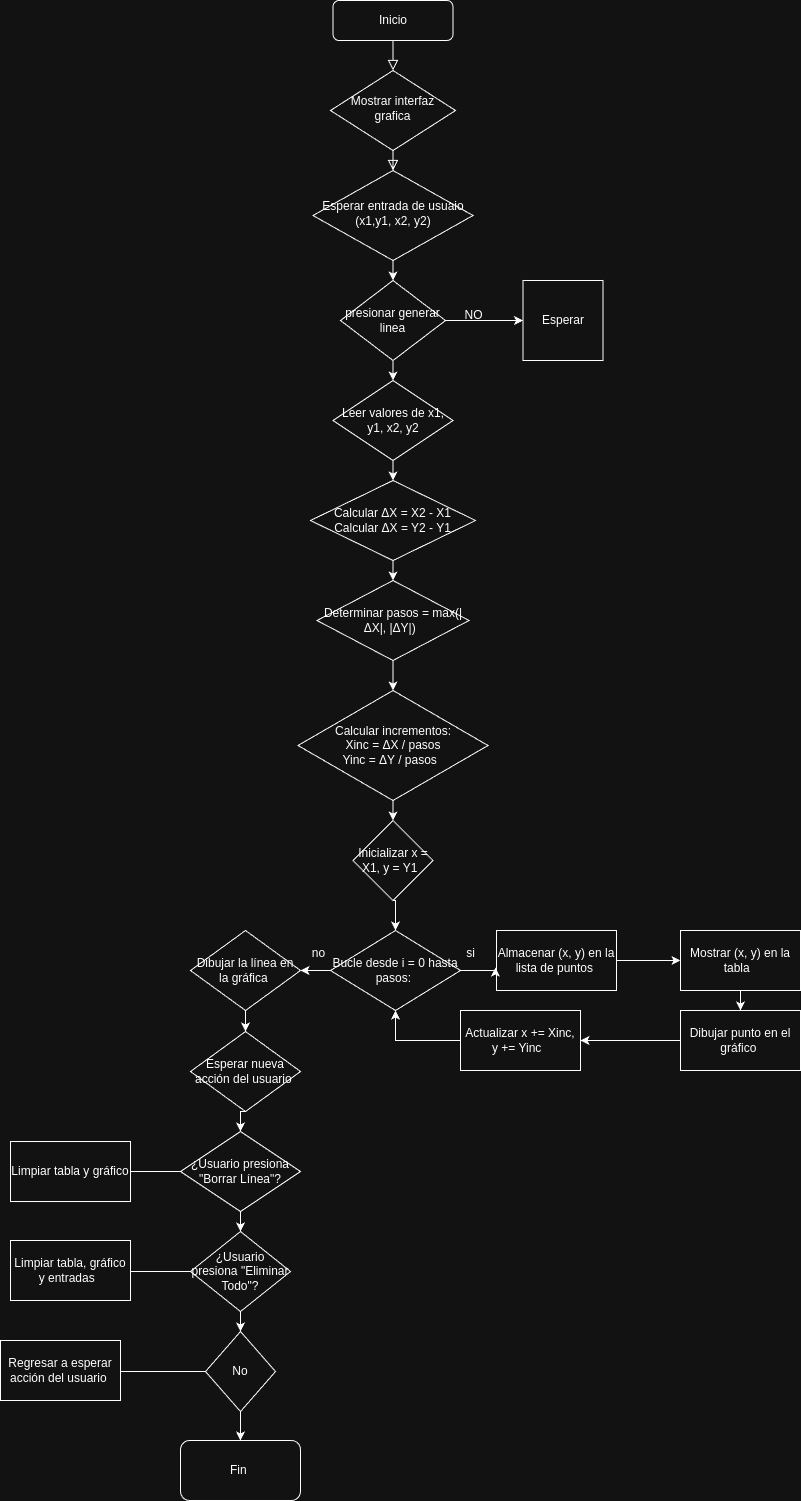

The diagram above was exported from draw.io. Its source (the exported page's mxGraphModel, read from the mxfile embedded in the PNG):
<mxGraphModel dx="1947" dy="488" grid="1" gridSize="10" guides="1" tooltips="1" connect="1" arrows="1" fold="1" page="1" pageScale="1" pageWidth="827" pageHeight="1169" math="0" shadow="0">
  <root>
    <mxCell id="WIyWlLk6GJQsqaUBKTNV-0" />
    <mxCell id="WIyWlLk6GJQsqaUBKTNV-1" parent="WIyWlLk6GJQsqaUBKTNV-0" />
    <mxCell id="WIyWlLk6GJQsqaUBKTNV-2" value="" style="rounded=0;html=1;jettySize=auto;orthogonalLoop=1;fontSize=11;endArrow=block;endFill=0;endSize=8;strokeWidth=1;shadow=0;labelBackgroundColor=none;edgeStyle=orthogonalEdgeStyle;" parent="WIyWlLk6GJQsqaUBKTNV-1" source="WIyWlLk6GJQsqaUBKTNV-3" target="WIyWlLk6GJQsqaUBKTNV-6" edge="1">
      <mxGeometry relative="1" as="geometry" />
    </mxCell>
    <mxCell id="WIyWlLk6GJQsqaUBKTNV-3" value="Inicio" style="rounded=1;whiteSpace=wrap;html=1;fontSize=12;glass=0;strokeWidth=1;shadow=0;" parent="WIyWlLk6GJQsqaUBKTNV-1" vertex="1">
      <mxGeometry x="132.5" y="80" width="120" height="40" as="geometry" />
    </mxCell>
    <mxCell id="WIyWlLk6GJQsqaUBKTNV-4" value="" style="rounded=0;html=1;jettySize=auto;orthogonalLoop=1;fontSize=11;endArrow=block;endFill=0;endSize=8;strokeWidth=1;shadow=0;labelBackgroundColor=none;edgeStyle=orthogonalEdgeStyle;" parent="WIyWlLk6GJQsqaUBKTNV-1" source="WIyWlLk6GJQsqaUBKTNV-6" target="WIyWlLk6GJQsqaUBKTNV-10" edge="1">
      <mxGeometry y="20" relative="1" as="geometry">
        <mxPoint as="offset" />
      </mxGeometry>
    </mxCell>
    <mxCell id="WIyWlLk6GJQsqaUBKTNV-6" value="Mostrar interfaz grafica" style="rhombus;whiteSpace=wrap;html=1;shadow=0;fontFamily=Helvetica;fontSize=12;align=center;strokeWidth=1;spacing=6;spacingTop=-4;" parent="WIyWlLk6GJQsqaUBKTNV-1" vertex="1">
      <mxGeometry x="130" y="150" width="125" height="80" as="geometry" />
    </mxCell>
    <mxCell id="I9f4dI44H1VWjNIsSmU2-50" style="edgeStyle=orthogonalEdgeStyle;rounded=0;orthogonalLoop=1;jettySize=auto;html=1;exitX=0.5;exitY=1;exitDx=0;exitDy=0;entryX=0.5;entryY=0;entryDx=0;entryDy=0;" edge="1" parent="WIyWlLk6GJQsqaUBKTNV-1" source="WIyWlLk6GJQsqaUBKTNV-10" target="I9f4dI44H1VWjNIsSmU2-2">
      <mxGeometry relative="1" as="geometry" />
    </mxCell>
    <mxCell id="WIyWlLk6GJQsqaUBKTNV-10" value="Esperar entrada de usuaio (x1,y1, x2, y2)" style="rhombus;whiteSpace=wrap;html=1;shadow=0;fontFamily=Helvetica;fontSize=12;align=center;strokeWidth=1;spacing=6;spacingTop=-4;" parent="WIyWlLk6GJQsqaUBKTNV-1" vertex="1">
      <mxGeometry x="112.5" y="250" width="160" height="90" as="geometry" />
    </mxCell>
    <mxCell id="I9f4dI44H1VWjNIsSmU2-4" style="edgeStyle=orthogonalEdgeStyle;rounded=0;orthogonalLoop=1;jettySize=auto;html=1;exitX=1;exitY=0.5;exitDx=0;exitDy=0;entryX=0;entryY=0.5;entryDx=0;entryDy=0;" edge="1" parent="WIyWlLk6GJQsqaUBKTNV-1" source="I9f4dI44H1VWjNIsSmU2-2" target="I9f4dI44H1VWjNIsSmU2-3">
      <mxGeometry relative="1" as="geometry" />
    </mxCell>
    <mxCell id="I9f4dI44H1VWjNIsSmU2-7" style="edgeStyle=orthogonalEdgeStyle;rounded=0;orthogonalLoop=1;jettySize=auto;html=1;exitX=0.5;exitY=1;exitDx=0;exitDy=0;entryX=0.5;entryY=0;entryDx=0;entryDy=0;" edge="1" parent="WIyWlLk6GJQsqaUBKTNV-1" source="I9f4dI44H1VWjNIsSmU2-2" target="I9f4dI44H1VWjNIsSmU2-6">
      <mxGeometry relative="1" as="geometry" />
    </mxCell>
    <mxCell id="I9f4dI44H1VWjNIsSmU2-2" value="presionar generar linea" style="rhombus;whiteSpace=wrap;html=1;" vertex="1" parent="WIyWlLk6GJQsqaUBKTNV-1">
      <mxGeometry x="140" y="360" width="105" height="80" as="geometry" />
    </mxCell>
    <mxCell id="I9f4dI44H1VWjNIsSmU2-3" value="Esperar" style="whiteSpace=wrap;html=1;rounded=0;" vertex="1" parent="WIyWlLk6GJQsqaUBKTNV-1">
      <mxGeometry x="322.5" y="360" width="80" height="80" as="geometry" />
    </mxCell>
    <mxCell id="I9f4dI44H1VWjNIsSmU2-5" value="NO" style="text;html=1;align=center;verticalAlign=middle;resizable=0;points=[];autosize=1;strokeColor=none;fillColor=none;" vertex="1" parent="WIyWlLk6GJQsqaUBKTNV-1">
      <mxGeometry x="252.5" y="380" width="40" height="30" as="geometry" />
    </mxCell>
    <mxCell id="I9f4dI44H1VWjNIsSmU2-10" style="edgeStyle=orthogonalEdgeStyle;rounded=0;orthogonalLoop=1;jettySize=auto;html=1;exitX=0.5;exitY=1;exitDx=0;exitDy=0;entryX=0.5;entryY=0;entryDx=0;entryDy=0;" edge="1" parent="WIyWlLk6GJQsqaUBKTNV-1" source="I9f4dI44H1VWjNIsSmU2-6" target="I9f4dI44H1VWjNIsSmU2-9">
      <mxGeometry relative="1" as="geometry" />
    </mxCell>
    <mxCell id="I9f4dI44H1VWjNIsSmU2-6" value="Leer valores de x1, y1, x2, y2" style="rhombus;whiteSpace=wrap;html=1;" vertex="1" parent="WIyWlLk6GJQsqaUBKTNV-1">
      <mxGeometry x="132.5" y="460" width="120" height="80" as="geometry" />
    </mxCell>
    <mxCell id="I9f4dI44H1VWjNIsSmU2-12" style="edgeStyle=orthogonalEdgeStyle;rounded=0;orthogonalLoop=1;jettySize=auto;html=1;exitX=0.5;exitY=1;exitDx=0;exitDy=0;entryX=0.5;entryY=0;entryDx=0;entryDy=0;" edge="1" parent="WIyWlLk6GJQsqaUBKTNV-1" source="I9f4dI44H1VWjNIsSmU2-9" target="I9f4dI44H1VWjNIsSmU2-11">
      <mxGeometry relative="1" as="geometry" />
    </mxCell>
    <mxCell id="I9f4dI44H1VWjNIsSmU2-9" value="Calcular&amp;nbsp;ΔX = X2 - X1 &lt;div&gt;Calcular&amp;nbsp;ΔX = Y2 - Y1 &lt;/div&gt;" style="rhombus;whiteSpace=wrap;html=1;" vertex="1" parent="WIyWlLk6GJQsqaUBKTNV-1">
      <mxGeometry x="110" y="560" width="165" height="80" as="geometry" />
    </mxCell>
    <mxCell id="I9f4dI44H1VWjNIsSmU2-14" style="edgeStyle=orthogonalEdgeStyle;rounded=0;orthogonalLoop=1;jettySize=auto;html=1;exitX=0.5;exitY=1;exitDx=0;exitDy=0;entryX=0.5;entryY=0;entryDx=0;entryDy=0;" edge="1" parent="WIyWlLk6GJQsqaUBKTNV-1" source="I9f4dI44H1VWjNIsSmU2-11" target="I9f4dI44H1VWjNIsSmU2-13">
      <mxGeometry relative="1" as="geometry" />
    </mxCell>
    <mxCell id="I9f4dI44H1VWjNIsSmU2-11" value="&lt;span class=&quot;hljs-type&quot;&gt;Determinar&lt;/span&gt; &lt;span class=&quot;hljs-variable&quot;&gt;pasos&lt;/span&gt; &lt;span class=&quot;hljs-operator&quot;&gt;=&lt;/span&gt; max(|ΔX|, |ΔY|)&amp;nbsp;&amp;nbsp;" style="rhombus;whiteSpace=wrap;html=1;" vertex="1" parent="WIyWlLk6GJQsqaUBKTNV-1">
      <mxGeometry x="116.5" y="660" width="152" height="80" as="geometry" />
    </mxCell>
    <mxCell id="I9f4dI44H1VWjNIsSmU2-16" style="edgeStyle=orthogonalEdgeStyle;rounded=0;orthogonalLoop=1;jettySize=auto;html=1;exitX=0.5;exitY=1;exitDx=0;exitDy=0;entryX=0.5;entryY=0;entryDx=0;entryDy=0;" edge="1" parent="WIyWlLk6GJQsqaUBKTNV-1" source="I9f4dI44H1VWjNIsSmU2-13" target="I9f4dI44H1VWjNIsSmU2-15">
      <mxGeometry relative="1" as="geometry" />
    </mxCell>
    <mxCell id="I9f4dI44H1VWjNIsSmU2-13" value="Calcular incrementos:  &lt;br/&gt;Xinc = ΔX / &lt;span class=&quot;hljs-type&quot;&gt;pasos&lt;/span&gt;  &lt;br/&gt;&lt;span class=&quot;hljs-variable&quot;&gt;Yinc&lt;/span&gt; &lt;span class=&quot;hljs-operator&quot;&gt;=&lt;/span&gt; ΔY / pasos&amp;nbsp;&amp;nbsp;" style="rhombus;whiteSpace=wrap;html=1;" vertex="1" parent="WIyWlLk6GJQsqaUBKTNV-1">
      <mxGeometry x="97.5" y="770" width="190" height="110" as="geometry" />
    </mxCell>
    <mxCell id="I9f4dI44H1VWjNIsSmU2-34" style="edgeStyle=orthogonalEdgeStyle;rounded=0;orthogonalLoop=1;jettySize=auto;html=1;exitX=0.5;exitY=1;exitDx=0;exitDy=0;entryX=0.5;entryY=0;entryDx=0;entryDy=0;" edge="1" parent="WIyWlLk6GJQsqaUBKTNV-1" source="I9f4dI44H1VWjNIsSmU2-15" target="I9f4dI44H1VWjNIsSmU2-17">
      <mxGeometry relative="1" as="geometry" />
    </mxCell>
    <mxCell id="I9f4dI44H1VWjNIsSmU2-15" value="&lt;span class=&quot;hljs-type&quot;&gt;Inicializar&lt;/span&gt; &lt;span class=&quot;hljs-variable&quot;&gt;x&lt;/span&gt; &lt;span class=&quot;hljs-operator&quot;&gt;=&lt;/span&gt; X1, y = Y1&amp;nbsp;&amp;nbsp;" style="rhombus;whiteSpace=wrap;html=1;" vertex="1" parent="WIyWlLk6GJQsqaUBKTNV-1">
      <mxGeometry x="152.5" y="900" width="80" height="80" as="geometry" />
    </mxCell>
    <mxCell id="I9f4dI44H1VWjNIsSmU2-40" style="edgeStyle=orthogonalEdgeStyle;rounded=0;orthogonalLoop=1;jettySize=auto;html=1;exitX=0;exitY=0.5;exitDx=0;exitDy=0;entryX=1;entryY=0.5;entryDx=0;entryDy=0;" edge="1" parent="WIyWlLk6GJQsqaUBKTNV-1" source="I9f4dI44H1VWjNIsSmU2-17" target="I9f4dI44H1VWjNIsSmU2-22">
      <mxGeometry relative="1" as="geometry" />
    </mxCell>
    <mxCell id="I9f4dI44H1VWjNIsSmU2-17" value="Bucle &lt;span class=&quot;hljs-type&quot;&gt;desde&lt;/span&gt; &lt;span class=&quot;hljs-variable&quot;&gt;i&lt;/span&gt; &lt;span class=&quot;hljs-operator&quot;&gt;=&lt;/span&gt; &lt;span class=&quot;hljs-number&quot;&gt;0&lt;/span&gt; hasta pasos:&amp;nbsp;" style="rhombus;whiteSpace=wrap;html=1;" vertex="1" parent="WIyWlLk6GJQsqaUBKTNV-1">
      <mxGeometry x="130" y="1010" width="130" height="80" as="geometry" />
    </mxCell>
    <mxCell id="I9f4dI44H1VWjNIsSmU2-36" style="edgeStyle=orthogonalEdgeStyle;rounded=0;orthogonalLoop=1;jettySize=auto;html=1;exitX=1;exitY=0.5;exitDx=0;exitDy=0;entryX=0;entryY=0.5;entryDx=0;entryDy=0;" edge="1" parent="WIyWlLk6GJQsqaUBKTNV-1" source="I9f4dI44H1VWjNIsSmU2-18" target="I9f4dI44H1VWjNIsSmU2-19">
      <mxGeometry relative="1" as="geometry" />
    </mxCell>
    <mxCell id="I9f4dI44H1VWjNIsSmU2-18" value="Almacenar (x, y) en la lista de puntos&amp;nbsp;" style="rounded=0;whiteSpace=wrap;html=1;" vertex="1" parent="WIyWlLk6GJQsqaUBKTNV-1">
      <mxGeometry x="296" y="1010" width="120" height="60" as="geometry" />
    </mxCell>
    <mxCell id="I9f4dI44H1VWjNIsSmU2-37" style="edgeStyle=orthogonalEdgeStyle;rounded=0;orthogonalLoop=1;jettySize=auto;html=1;exitX=0.5;exitY=1;exitDx=0;exitDy=0;entryX=0.5;entryY=0;entryDx=0;entryDy=0;" edge="1" parent="WIyWlLk6GJQsqaUBKTNV-1" source="I9f4dI44H1VWjNIsSmU2-19" target="I9f4dI44H1VWjNIsSmU2-20">
      <mxGeometry relative="1" as="geometry" />
    </mxCell>
    <mxCell id="I9f4dI44H1VWjNIsSmU2-19" value="Mostrar (x, y) en la tabla&amp;nbsp;&amp;nbsp;" style="rounded=0;whiteSpace=wrap;html=1;" vertex="1" parent="WIyWlLk6GJQsqaUBKTNV-1">
      <mxGeometry x="480" y="1010" width="120" height="60" as="geometry" />
    </mxCell>
    <mxCell id="I9f4dI44H1VWjNIsSmU2-38" style="edgeStyle=orthogonalEdgeStyle;rounded=0;orthogonalLoop=1;jettySize=auto;html=1;exitX=0;exitY=0.5;exitDx=0;exitDy=0;entryX=1;entryY=0.5;entryDx=0;entryDy=0;" edge="1" parent="WIyWlLk6GJQsqaUBKTNV-1" source="I9f4dI44H1VWjNIsSmU2-20" target="I9f4dI44H1VWjNIsSmU2-21">
      <mxGeometry relative="1" as="geometry" />
    </mxCell>
    <mxCell id="I9f4dI44H1VWjNIsSmU2-20" value="Dibujar punto en el gráfico&amp;nbsp;" style="rounded=0;whiteSpace=wrap;html=1;" vertex="1" parent="WIyWlLk6GJQsqaUBKTNV-1">
      <mxGeometry x="480" y="1090" width="120" height="60" as="geometry" />
    </mxCell>
    <mxCell id="I9f4dI44H1VWjNIsSmU2-51" style="edgeStyle=orthogonalEdgeStyle;rounded=0;orthogonalLoop=1;jettySize=auto;html=1;exitX=0;exitY=0.5;exitDx=0;exitDy=0;entryX=0.5;entryY=1;entryDx=0;entryDy=0;" edge="1" parent="WIyWlLk6GJQsqaUBKTNV-1" source="I9f4dI44H1VWjNIsSmU2-21" target="I9f4dI44H1VWjNIsSmU2-17">
      <mxGeometry relative="1" as="geometry" />
    </mxCell>
    <mxCell id="I9f4dI44H1VWjNIsSmU2-21" value="Actualizar x += Xinc, y += Yinc&amp;nbsp;&amp;nbsp;" style="rounded=0;whiteSpace=wrap;html=1;" vertex="1" parent="WIyWlLk6GJQsqaUBKTNV-1">
      <mxGeometry x="260" y="1090" width="120" height="60" as="geometry" />
    </mxCell>
    <mxCell id="I9f4dI44H1VWjNIsSmU2-41" style="edgeStyle=orthogonalEdgeStyle;rounded=0;orthogonalLoop=1;jettySize=auto;html=1;exitX=0.5;exitY=1;exitDx=0;exitDy=0;entryX=0.5;entryY=0;entryDx=0;entryDy=0;" edge="1" parent="WIyWlLk6GJQsqaUBKTNV-1" source="I9f4dI44H1VWjNIsSmU2-22" target="I9f4dI44H1VWjNIsSmU2-23">
      <mxGeometry relative="1" as="geometry" />
    </mxCell>
    <mxCell id="I9f4dI44H1VWjNIsSmU2-22" value="Dibujar la línea en la gráfica&amp;nbsp;" style="rhombus;whiteSpace=wrap;html=1;" vertex="1" parent="WIyWlLk6GJQsqaUBKTNV-1">
      <mxGeometry x="-10" y="1010" width="110" height="80" as="geometry" />
    </mxCell>
    <mxCell id="I9f4dI44H1VWjNIsSmU2-42" style="edgeStyle=orthogonalEdgeStyle;rounded=0;orthogonalLoop=1;jettySize=auto;html=1;exitX=0.5;exitY=1;exitDx=0;exitDy=0;entryX=0.5;entryY=0;entryDx=0;entryDy=0;" edge="1" parent="WIyWlLk6GJQsqaUBKTNV-1" source="I9f4dI44H1VWjNIsSmU2-23" target="I9f4dI44H1VWjNIsSmU2-24">
      <mxGeometry relative="1" as="geometry" />
    </mxCell>
    <mxCell id="I9f4dI44H1VWjNIsSmU2-23" value="Esperar nueva acción del usuario&amp;nbsp;" style="rhombus;whiteSpace=wrap;html=1;" vertex="1" parent="WIyWlLk6GJQsqaUBKTNV-1">
      <mxGeometry x="-10" y="1111.02" width="110" height="80" as="geometry" />
    </mxCell>
    <mxCell id="I9f4dI44H1VWjNIsSmU2-43" style="edgeStyle=orthogonalEdgeStyle;rounded=0;orthogonalLoop=1;jettySize=auto;html=1;exitX=0.5;exitY=1;exitDx=0;exitDy=0;entryX=0.5;entryY=0;entryDx=0;entryDy=0;" edge="1" parent="WIyWlLk6GJQsqaUBKTNV-1" source="I9f4dI44H1VWjNIsSmU2-24" target="I9f4dI44H1VWjNIsSmU2-25">
      <mxGeometry relative="1" as="geometry" />
    </mxCell>
    <mxCell id="I9f4dI44H1VWjNIsSmU2-48" style="edgeStyle=orthogonalEdgeStyle;rounded=0;orthogonalLoop=1;jettySize=auto;html=1;exitX=0;exitY=0.5;exitDx=0;exitDy=0;" edge="1" parent="WIyWlLk6GJQsqaUBKTNV-1" source="I9f4dI44H1VWjNIsSmU2-24">
      <mxGeometry relative="1" as="geometry">
        <mxPoint x="-90" y="1251.02" as="targetPoint" />
      </mxGeometry>
    </mxCell>
    <mxCell id="I9f4dI44H1VWjNIsSmU2-24" value="¿Usuario presiona &lt;span class=&quot;hljs-string&quot;&gt;&quot;Borrar Línea&quot;&lt;/span&gt;?" style="rhombus;whiteSpace=wrap;html=1;" vertex="1" parent="WIyWlLk6GJQsqaUBKTNV-1">
      <mxGeometry x="-20" y="1211.02" width="120" height="80" as="geometry" />
    </mxCell>
    <mxCell id="I9f4dI44H1VWjNIsSmU2-44" style="edgeStyle=orthogonalEdgeStyle;rounded=0;orthogonalLoop=1;jettySize=auto;html=1;exitX=0.5;exitY=1;exitDx=0;exitDy=0;entryX=0.5;entryY=0;entryDx=0;entryDy=0;" edge="1" parent="WIyWlLk6GJQsqaUBKTNV-1" source="I9f4dI44H1VWjNIsSmU2-25" target="I9f4dI44H1VWjNIsSmU2-26">
      <mxGeometry relative="1" as="geometry" />
    </mxCell>
    <mxCell id="I9f4dI44H1VWjNIsSmU2-47" style="edgeStyle=orthogonalEdgeStyle;rounded=0;orthogonalLoop=1;jettySize=auto;html=1;exitX=0;exitY=0.5;exitDx=0;exitDy=0;" edge="1" parent="WIyWlLk6GJQsqaUBKTNV-1" source="I9f4dI44H1VWjNIsSmU2-25">
      <mxGeometry relative="1" as="geometry">
        <mxPoint x="-130" y="1351.02" as="targetPoint" />
      </mxGeometry>
    </mxCell>
    <mxCell id="I9f4dI44H1VWjNIsSmU2-25" value="¿Usuario presiona &lt;span class=&quot;hljs-string&quot;&gt;&quot;Eliminar Todo&quot;&lt;/span&gt;?" style="rhombus;whiteSpace=wrap;html=1;" vertex="1" parent="WIyWlLk6GJQsqaUBKTNV-1">
      <mxGeometry x="-10" y="1311.02" width="100" height="80" as="geometry" />
    </mxCell>
    <mxCell id="I9f4dI44H1VWjNIsSmU2-46" style="edgeStyle=orthogonalEdgeStyle;rounded=0;orthogonalLoop=1;jettySize=auto;html=1;entryX=1;entryY=0.5;entryDx=0;entryDy=0;" edge="1" parent="WIyWlLk6GJQsqaUBKTNV-1" source="I9f4dI44H1VWjNIsSmU2-26">
      <mxGeometry relative="1" as="geometry">
        <mxPoint x="-140" y="1451.02" as="targetPoint" />
      </mxGeometry>
    </mxCell>
    <mxCell id="I9f4dI44H1VWjNIsSmU2-26" value="No" style="rhombus;whiteSpace=wrap;html=1;" vertex="1" parent="WIyWlLk6GJQsqaUBKTNV-1">
      <mxGeometry x="5" y="1411.02" width="70" height="80" as="geometry" />
    </mxCell>
    <mxCell id="I9f4dI44H1VWjNIsSmU2-27" value="Fin&amp;nbsp;" style="rounded=1;whiteSpace=wrap;html=1;" vertex="1" parent="WIyWlLk6GJQsqaUBKTNV-1">
      <mxGeometry x="-20" y="1520" width="120" height="60" as="geometry" />
    </mxCell>
    <mxCell id="I9f4dI44H1VWjNIsSmU2-31" value="Limpiar tabla y gráfico" style="rounded=0;whiteSpace=wrap;html=1;" vertex="1" parent="WIyWlLk6GJQsqaUBKTNV-1">
      <mxGeometry x="-190" y="1221.02" width="120" height="60" as="geometry" />
    </mxCell>
    <mxCell id="I9f4dI44H1VWjNIsSmU2-32" value="Limpiar tabla, gráfico y entradas&amp;nbsp;&amp;nbsp;" style="rounded=0;whiteSpace=wrap;html=1;" vertex="1" parent="WIyWlLk6GJQsqaUBKTNV-1">
      <mxGeometry x="-190" y="1320" width="120" height="60" as="geometry" />
    </mxCell>
    <mxCell id="I9f4dI44H1VWjNIsSmU2-33" value="Regresar a esperar acción del usuario&amp;nbsp;" style="rounded=0;whiteSpace=wrap;html=1;" vertex="1" parent="WIyWlLk6GJQsqaUBKTNV-1">
      <mxGeometry x="-200" y="1420" width="120" height="60" as="geometry" />
    </mxCell>
    <mxCell id="I9f4dI44H1VWjNIsSmU2-35" style="edgeStyle=orthogonalEdgeStyle;rounded=0;orthogonalLoop=1;jettySize=auto;html=1;exitX=1;exitY=0.5;exitDx=0;exitDy=0;entryX=-0.008;entryY=0.617;entryDx=0;entryDy=0;entryPerimeter=0;" edge="1" parent="WIyWlLk6GJQsqaUBKTNV-1" source="I9f4dI44H1VWjNIsSmU2-17" target="I9f4dI44H1VWjNIsSmU2-18">
      <mxGeometry relative="1" as="geometry" />
    </mxCell>
    <mxCell id="I9f4dI44H1VWjNIsSmU2-45" style="edgeStyle=orthogonalEdgeStyle;rounded=0;orthogonalLoop=1;jettySize=auto;html=1;exitX=0.5;exitY=1;exitDx=0;exitDy=0;entryX=0.583;entryY=-0.017;entryDx=0;entryDy=0;entryPerimeter=0;" edge="1" parent="WIyWlLk6GJQsqaUBKTNV-1" source="I9f4dI44H1VWjNIsSmU2-26">
      <mxGeometry relative="1" as="geometry">
        <mxPoint x="39.960000000000036" y="1520" as="targetPoint" />
      </mxGeometry>
    </mxCell>
    <mxCell id="I9f4dI44H1VWjNIsSmU2-52" value="si" style="text;html=1;align=center;verticalAlign=middle;resizable=0;points=[];autosize=1;strokeColor=none;fillColor=none;" vertex="1" parent="WIyWlLk6GJQsqaUBKTNV-1">
      <mxGeometry x="255" y="1018" width="30" height="30" as="geometry" />
    </mxCell>
    <mxCell id="I9f4dI44H1VWjNIsSmU2-53" value="no" style="text;html=1;align=center;verticalAlign=middle;resizable=0;points=[];autosize=1;strokeColor=none;fillColor=none;" vertex="1" parent="WIyWlLk6GJQsqaUBKTNV-1">
      <mxGeometry x="97.5" y="1018" width="40" height="30" as="geometry" />
    </mxCell>
  </root>
</mxGraphModel>